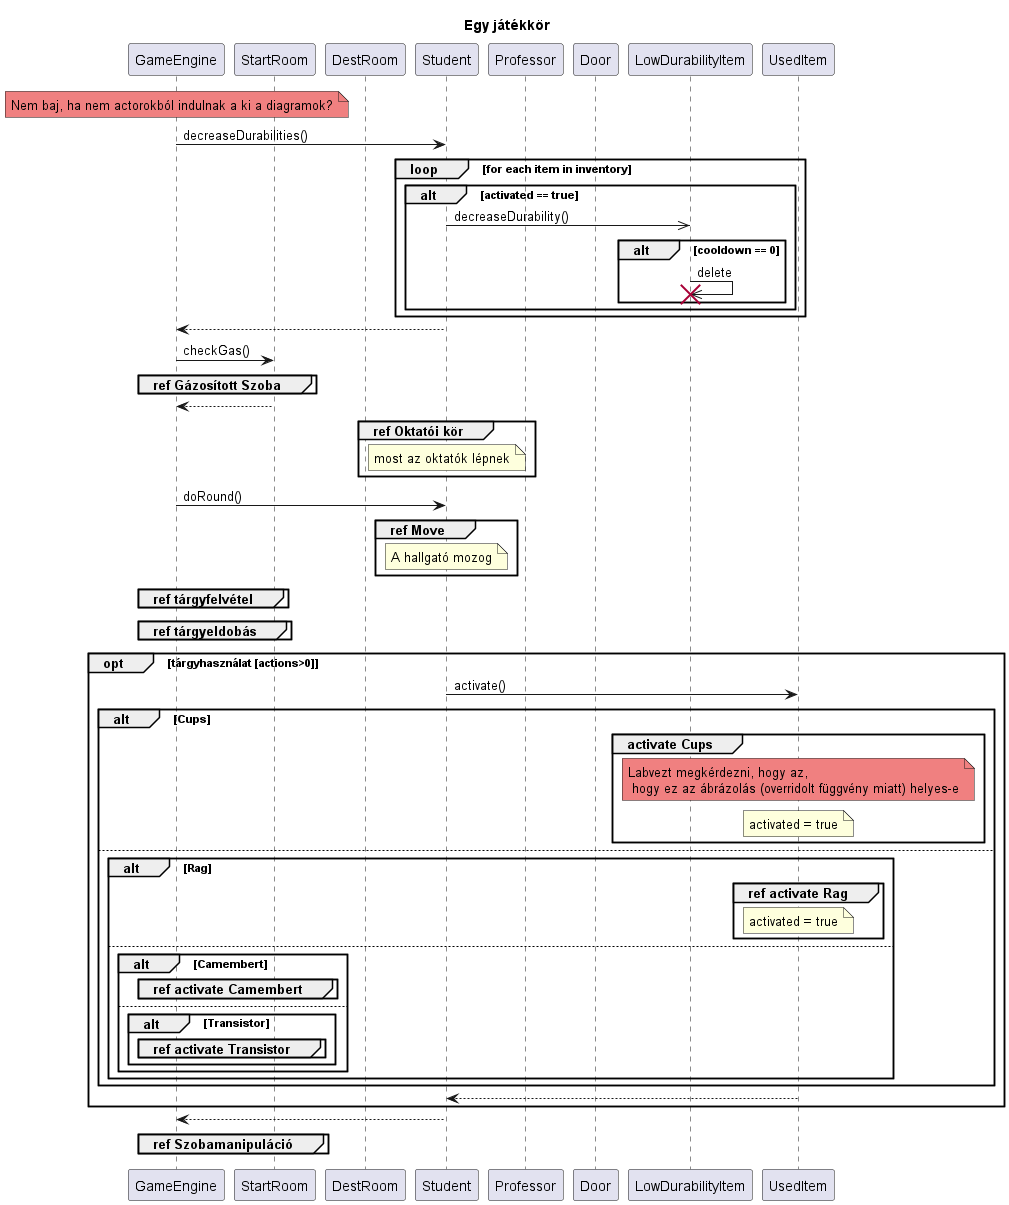

The diagram above was rendered by PlantUML. Its source (embedded in the PNG):
@startuml Round

title Egy játékkör

'Labvezt megkérdezni: A semmivel visszatérő nyilak okésak-e'

participant GameEngine as g
participant StartRoom as sz
participant DestRoom as dsz
participant Student as h
participant Professor as okt
participant Door as a
participant LowDurabilityItem as t2
participant UsedItem as t

note over g #LightCoral: Nem baj, ha nem actorokból indulnak a ki a diagramok?

g -> h : decreaseDurabilities()
loop for each item in inventory
    alt activated == true
        h->>t2 : decreaseDurability()

        alt cooldown == 0
            t2->>t2 !!: delete
        end
    end
end
h-->g

g->sz : checkGas()
group ref Gázosított Szoba
end
sz-->g

group ref Oktatói kör
    note over h: most az oktatók lépnek
end

g -> h : doRound()

group ref Move
note over h : A hallgató mozog
end



group ref tárgyfelvétel
end

group ref tárgyeldobás
end

opt tárgyhasználat [actions>0]
    h->t : activate()

    alt Cups
        group activate Cups
            note over t #LightCoral : Labvezt megkérdezni, hogy az, \n hogy ez az ábrázolás (overridolt függvény miatt) helyes-e
            note over t : activated = true
        end
    else
        alt Rag
            group ref activate Rag
                note over t : activated = true
            end
        else
            alt Camembert
                group ref activate Camembert
                end
            else
                alt Transistor
                    group ref activate Transistor
                    end
                end
            end
        end
    end

    t-->h

end
h-->g

group ref Szobamanipuláció
end
@enduml